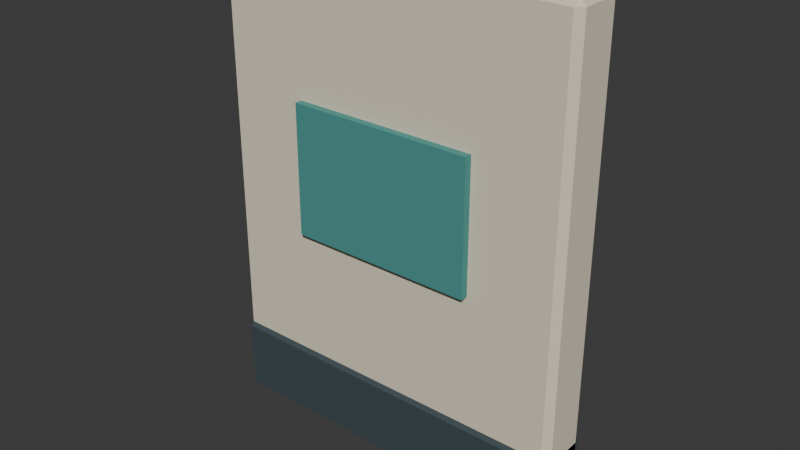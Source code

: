 # Source: factory-wall-bay.blend  (saved by Blender 4.5.87; exported with 4.5.12 LTS)
import bpy
from mathutils import Matrix  # noqa: F401  (used for matrix-valued properties, if any)

bpy.ops.wm.read_factory_settings(use_empty=True)
scene = bpy.context.scene
scene.name = 'Scene'

# ---- collections
col_collection = bpy.data.collections.new('Collection'); scene.collection.children.link(col_collection)

# ---- materials (node trees are filled in below, after node groups)
mat_world_palette = bpy.data.materials.new('world_palette')

# ---- material node trees
mat_world_palette.use_nodes = True; mat_world_palette.node_tree.nodes.clear()
_N = mat_world_palette.node_tree.nodes; _L = mat_world_palette.node_tree.links
n0 = _N.new('ShaderNodeBsdfPrincipled'); n0.name = 'Principled BSDF'; n0.location = (-200, 100)
n0.inputs[1].default_value = 0.05
n0.inputs[2].default_value = 0.84
n1 = _N.new('ShaderNodeOutputMaterial'); n1.name = 'Material Output'; n1.location = (200, 100)
n2 = _N.new('ShaderNodeVertexColor'); n2.name = 'Color Attribute'; n2.location = (0, 0)
n2.layer_name = 'Color'
_L.new(n0.outputs[0], n1.inputs[0])
_L.new(n2.outputs[0], n0.inputs[0])
n1.is_active_output = True

# ---- world
world_world = bpy.data.worlds.new('World'); scene.world = world_world
world_world.use_nodes = True; world_world.node_tree.nodes.clear()
_N = world_world.node_tree.nodes; _L = world_world.node_tree.links
n0 = _N.new('ShaderNodeOutputWorld'); n0.name = 'World Output'; n0.location = (200, 100)
n1 = _N.new('ShaderNodeBackground'); n1.name = 'Background'; n1.location = (-200, 100)
n1.inputs[0].default_value = (0.05088, 0.05088, 0.05088, 1.0)
_L.new(n1.outputs[0], n0.inputs[0])
n0.is_active_output = True
world_world.color = (0.05088, 0.05088, 0.05088)
world_world.sun_shadow_jitter_overblur = 0.0

# ---- meshes
me_cube = bpy.data.meshes.new('Cube')
me_cube.from_pydata([(-0.4725, -0.0525, 0.0), (-0.4725, -0.07, 0.0175), (-0.49, -0.0525, 0.0175), (-0.4725, -0.07, 1.283), (-0.4725, -0.0525, 1.3), (-0.49, -0.0525, 1.283), (-0.4725, 0.0525, 0.0), (-0.49, 0.0525, 0.0175), (-0.4725, 0.07, 0.0175), (-0.4725, 0.0525, 1.3), (-0.4725, 0.07, 1.283), (-0.49, 0.0525, 1.283), (0.4725, -0.0525, 0.0), (0.49, -0.0525, 0.0175), (0.4725, -0.07, 0.0175), (0.4725, -0.0525, 1.3), (0.4725, -0.07, 1.283), (0.49, -0.0525, 1.283), (0.4725, 0.0525, 0.0), (0.4725, 0.07, 0.0175), (0.49, 0.0525, 0.0175), (0.4725, 0.0525, 1.3), (0.49, 0.0525, 1.283), (0.4725, 0.07, 1.283), (-0.472, -0.062, 0.01), (-0.472, -0.08, 0.028), (-0.49, -0.062, 0.028), (-0.472, -0.08, 0.212), (-0.472, -0.062, 0.23), (-0.49, -0.062, 0.212), (-0.472, 0.062, 0.01), (-0.49, 0.062, 0.028), (-0.472, 0.08, 0.028), (-0.472, 0.062, 0.23), (-0.472, 0.08, 0.212), (-0.49, 0.062, 0.212), (0.472, -0.062, 0.01), (0.49, -0.062, 0.028), (0.472, -0.08, 0.028), (0.472, -0.062, 0.23), (0.472, -0.08, 0.212), (0.49, -0.062, 0.212), (0.472, 0.062, 0.01), (0.472, 0.08, 0.028), (0.49, 0.062, 0.028), (0.472, 0.062, 0.23), (0.49, 0.062, 0.212), (0.472, 0.08, 0.212), (-0.25, -0.09, 0.575), (-0.25, -0.09, 0.925), (-0.25, -0.06, 0.575), (-0.25, -0.06, 0.925), (0.25, -0.09, 0.575), (0.25, -0.09, 0.925), (0.25, -0.06, 0.575), (0.25, -0.06, 0.925)], [], [(0, 1, 2), (3, 4, 5), (6, 7, 8), (9, 10, 11), (12, 13, 14), (15, 16, 17), (18, 19, 20), (21, 22, 23), (6, 0, 2, 7), (1, 3, 5, 2), (4, 9, 11, 5), (10, 8, 7, 11), (18, 6, 8, 19), (9, 21, 23, 10), (22, 20, 19, 23), (12, 18, 20, 13), (21, 15, 17, 22), (16, 14, 13, 17), (0, 12, 14, 1), (15, 4, 3, 16), (6, 18, 12, 0), (2, 5, 11, 7), (14, 16, 3, 1), (21, 9, 4, 15), (8, 10, 23, 19), (20, 22, 17, 13), (24, 25, 26), (27, 28, 29), (30, 31, 32), (33, 34, 35), (36, 37, 38), (39, 40, 41), (42, 43, 44), (45, 46, 47), (30, 24, 26, 31), (25, 27, 29, 26), (28, 33, 35, 29), (34, 32, 31, 35), (42, 30, 32, 43), (33, 45, 47, 34), (46, 44, 43, 47), (36, 42, 44, 37), (45, 39, 41, 46), (40, 38, 37, 41), (24, 36, 38, 25), (39, 28, 27, 40), (30, 42, 36, 24), (26, 29, 35, 31), (38, 40, 27, 25), (45, 33, 28, 39), (32, 34, 47, 43), (44, 46, 41, 37), (48, 49, 51, 50), (50, 51, 55, 54), (54, 55, 53, 52), (52, 53, 49, 48), (50, 54, 52, 48), (55, 51, 49, 53)])
_uv = me_cube.uv_layers.new(name='UVMap')
_uv.uv.foreach_set('vector', [0.1295, 0.7188, 0.1295, 0.75, 0.125, 0.7188, 0.6216, 0.0, 0.625, 0.03125, 0.6216, 0.03125, 0.1295, 0.5312, 0.125, 0.5312, 0.1295, 0.5, 0.625, 0.2506, 0.6216, 0.2545, 0.6216, 0.2188, 0.3705, 0.7188, 0.3784, 0.7188, 0.3782, 0.7544, 0.6286, 0.7255, 0.6216, 0.7545, 0.6216, 0.7188, 0.3705, 0.5312, 0.3782, 0.4956, 0.3784, 0.5312, 0.6286, 0.5245, 0.6216, 0.5312, 0.6216, 0.4955, 0.1295, 0.5312, 0.1295, 0.7188, 0.125, 0.7188, 0.125, 0.5312, 0.3784, 0.0, 0.6216, 0.0, 0.6216, 0.03125, 0.3784, 0.03125, 0.625, 0.03125, 0.625, 0.2506, 0.6216, 0.2188, 0.6216, 0.03125, 0.6216, 0.2545, 0.3784, 0.2545, 0.3784, 0.2188, 0.6216, 0.2188, 0.3705, 0.5312, 0.1295, 0.5312, 0.1295, 0.5, 0.3782, 0.4956, 0.625, 0.2506, 0.6286, 0.5245, 0.6216, 0.4955, 0.6216, 0.2545, 0.6216, 0.5312, 0.3784, 0.5312, 0.3782, 0.4956, 0.6216, 0.4955, 0.3705, 0.7188, 0.3705, 0.5312, 0.3784, 0.5312, 0.3784, 0.7188, 0.6286, 0.5245, 0.6286, 0.7255, 0.6216, 0.7188, 0.6216, 0.5312, 0.6216, 0.7545, 0.3782, 0.7544, 0.3784, 0.7188, 0.6216, 0.7188, 0.1295, 0.7188, 0.3705, 0.7188, 0.3782, 0.7544, 0.1295, 0.75, 0.6286, 0.7255, 0.625, 0.9955, 0.6216, 0.9955, 0.6216, 0.7545, 0.1295, 0.5312, 0.3705, 0.5312, 0.3705, 0.7188, 0.1295, 0.7188, 0.3784, 0.03125, 0.6216, 0.03125, 0.6216, 0.2188, 0.3784, 0.2188, 0.3782, 0.7544, 0.6216, 0.7545, 0.6216, 0.9955, 0.3784, 0.9955, 0.6286, 0.5245, 0.8705, 0.5312, 0.8705, 0.7188, 0.6286, 0.7255, 0.3784, 0.2545, 0.6216, 0.2545, 0.6216, 0.4955, 0.3782, 0.4956, 0.3784, 0.5312, 0.6216, 0.5312, 0.6216, 0.7188, 0.3784, 0.7188, 0.1296, 0.7219, 0.1296, 0.75, 0.125, 0.7219, 0.6045, 0.0, 0.625, 0.02813, 0.6045, 0.02812, 0.1296, 0.5281, 0.125, 0.5281, 0.1296, 0.5, 0.625, 0.2505, 0.6045, 0.2546, 0.6045, 0.2219, 0.3704, 0.7219, 0.3953, 0.7219, 0.3925, 0.754, 0.6288, 0.7274, 0.6045, 0.7546, 0.6045, 0.7221, 0.3704, 0.5281, 0.3925, 0.496, 0.3953, 0.5281, 0.6288, 0.5226, 0.6045, 0.5279, 0.6045, 0.4954, 0.1296, 0.5281, 0.1296, 0.7219, 0.125, 0.7219, 0.125, 0.5281, 0.3955, 0.0, 0.6045, 0.0, 0.6045, 0.02812, 0.3955, 0.02812, 0.625, 0.02813, 0.625, 0.2505, 0.6045, 0.2219, 0.6045, 0.02812, 0.6045, 0.2546, 0.3955, 0.2546, 0.3955, 0.2219, 0.6045, 0.2219, 0.3704, 0.5281, 0.1296, 0.5281, 0.1296, 0.5, 0.3925, 0.496, 0.625, 0.2505, 0.6288, 0.5226, 0.6045, 0.4954, 0.6045, 0.2546, 0.6045, 0.5279, 0.3953, 0.5281, 0.3925, 0.496, 0.6045, 0.4954, 0.3704, 0.7219, 0.3704, 0.5281, 0.3953, 0.5281, 0.3953, 0.7219, 0.6288, 0.5226, 0.6288, 0.7274, 0.6045, 0.7221, 0.6045, 0.5279, 0.6045, 0.7546, 0.3925, 0.754, 0.3953, 0.7219, 0.6045, 0.7221, 0.1296, 0.7219, 0.3704, 0.7219, 0.3925, 0.754, 0.1296, 0.75, 0.6288, 0.7274, 0.625, 0.9954, 0.6045, 0.9954, 0.6045, 0.7546, 0.1296, 0.5281, 0.3704, 0.5281, 0.3704, 0.7219, 0.1296, 0.7219, 0.3955, 0.02812, 0.6045, 0.02812, 0.6045, 0.2219, 0.3955, 0.2219, 0.3925, 0.754, 0.6045, 0.7546, 0.6045, 0.9954, 0.3955, 0.9954, 0.6288, 0.5226, 0.8704, 0.5281, 0.8704, 0.7219, 0.6288, 0.7274, 0.3955, 0.2546, 0.6045, 0.2546, 0.6045, 0.4954, 0.3925, 0.496, 0.3953, 0.5281, 0.6045, 0.5279, 0.6045, 0.7221, 0.3953, 0.7219, 0.375, 0.0, 0.625, 0.0, 0.625, 0.25, 0.375, 0.25, 0.375, 0.25, 0.625, 0.25, 0.625, 0.5, 0.375, 0.5, 0.375, 0.5, 0.625, 0.5, 0.625, 0.75, 0.375, 0.75, 0.375, 0.75, 0.625, 0.75, 0.625, 1.0, 0.375, 1.0, 0.125, 0.5, 0.375, 0.5, 0.375, 0.75, 0.125, 0.75, 0.625, 0.5, 0.875, 0.5, 0.875, 0.75, 0.625, 0.75])
_ca = me_cube.color_attributes.new('Color', 'FLOAT_COLOR', 'CORNER')
_ca.data.foreach_set('color', [0.807, 0.7305, 0.5711, 1.0, 0.807, 0.7305, 0.5711, 1.0, 0.807, 0.7305, 0.5711, 1.0, 0.807, 0.7305, 0.5711, 1.0, 0.807, 0.7305, 0.5711, 1.0, 0.807, 0.7305, 0.5711, 1.0, 0.807, 0.7305, 0.5711, 1.0, 0.807, 0.7305, 0.5711, 1.0, 0.807, 0.7305, 0.5711, 1.0, 0.807, 0.7305, 0.5711, 1.0, 0.807, 0.7305, 0.5711, 1.0, 0.807, 0.7305, 0.5711, 1.0, 0.807, 0.7305, 0.5711, 1.0, 0.807, 0.7305, 0.5711, 1.0, 0.807, 0.7305, 0.5711, 1.0, 0.807, 0.7305, 0.5711, 1.0, 0.807, 0.7305, 0.5711, 1.0, 0.807, 0.7305, 0.5711, 1.0, 0.807, 0.7305, 0.5711, 1.0, 0.807, 0.7305, 0.5711, 1.0, 0.807, 0.7305, 0.5711, 1.0, 0.807, 0.7305, 0.5711, 1.0, 0.807, 0.7305, 0.5711, 1.0, 0.807, 0.7305, 0.5711, 1.0, 0.807, 0.7305, 0.5711, 1.0, 0.807, 0.7305, 0.5711, 1.0, 0.807, 0.7305, 0.5711, 1.0, 0.807, 0.7305, 0.5711, 1.0, 0.807, 0.7305, 0.5711, 1.0, 0.807, 0.7305, 0.5711, 1.0, 0.807, 0.7305, 0.5711, 1.0, 0.807, 0.7305, 0.5711, 1.0, 0.807, 0.7305, 0.5711, 1.0, 0.807, 0.7305, 0.5711, 1.0, 0.807, 0.7305, 0.5711, 1.0, 0.807, 0.7305, 0.5711, 1.0, 0.807, 0.7305, 0.5711, 1.0, 0.807, 0.7305, 0.5711, 1.0, 0.807, 0.7305, 0.5711, 1.0, 0.807, 0.7305, 0.5711, 1.0, 0.807, 0.7305, 0.5711, 1.0, 0.807, 0.7305, 0.5711, 1.0, 0.807, 0.7305, 0.5711, 1.0, 0.807, 0.7305, 0.5711, 1.0, 0.807, 0.7305, 0.5711, 1.0, 0.807, 0.7305, 0.5711, 1.0, 0.807, 0.7305, 0.5711, 1.0, 0.807, 0.7305, 0.5711, 1.0, 0.807, 0.7305, 0.5711, 1.0, 0.807, 0.7305, 0.5711, 1.0, 0.807, 0.7305, 0.5711, 1.0, 0.807, 0.7305, 0.5711, 1.0, 0.807, 0.7305, 0.5711, 1.0, 0.807, 0.7305, 0.5711, 1.0, 0.807, 0.7305, 0.5711, 1.0, 0.807, 0.7305, 0.5711, 1.0, 0.807, 0.7305, 0.5711, 1.0, 0.807, 0.7305, 0.5711, 1.0, 0.807, 0.7305, 0.5711, 1.0, 0.807, 0.7305, 0.5711, 1.0, 0.807, 0.7305, 0.5711, 1.0, 0.807, 0.7305, 0.5711, 1.0, 0.807, 0.7305, 0.5711, 1.0, 0.807, 0.7305, 0.5711, 1.0, 0.807, 0.7305, 0.5711, 1.0, 0.807, 0.7305, 0.5711, 1.0, 0.807, 0.7305, 0.5711, 1.0, 0.807, 0.7305, 0.5711, 1.0, 0.807, 0.7305, 0.5711, 1.0, 0.807, 0.7305, 0.5711, 1.0, 0.807, 0.7305, 0.5711, 1.0, 0.807, 0.7305, 0.5711, 1.0, 0.807, 0.7305, 0.5711, 1.0, 0.807, 0.7305, 0.5711, 1.0, 0.807, 0.7305, 0.5711, 1.0, 0.807, 0.7305, 0.5711, 1.0, 0.807, 0.7305, 0.5711, 1.0, 0.807, 0.7305, 0.5711, 1.0, 0.807, 0.7305, 0.5711, 1.0, 0.807, 0.7305, 0.5711, 1.0, 0.807, 0.7305, 0.5711, 1.0, 0.807, 0.7305, 0.5711, 1.0, 0.807, 0.7305, 0.5711, 1.0, 0.807, 0.7305, 0.5711, 1.0, 0.807, 0.7305, 0.5711, 1.0, 0.807, 0.7305, 0.5711, 1.0, 0.807, 0.7305, 0.5711, 1.0, 0.807, 0.7305, 0.5711, 1.0, 0.807, 0.7305, 0.5711, 1.0, 0.807, 0.7305, 0.5711, 1.0, 0.807, 0.7305, 0.5711, 1.0, 0.807, 0.7305, 0.5711, 1.0, 0.807, 0.7305, 0.5711, 1.0, 0.807, 0.7305, 0.5711, 1.0, 0.807, 0.7305, 0.5711, 1.0, 0.807, 0.7305, 0.5711, 1.0, 0.04667, 0.07036, 0.08022, 1.0, 0.04667, 0.07036, 0.08022, 1.0, 0.04667, 0.07036, 0.08022, 1.0, 0.04667, 0.07036, 0.08022, 1.0, 0.04667, 0.07036, 0.08022, 1.0, 0.04667, 0.07036, 0.08022, 1.0, 0.04667, 0.07036, 0.08022, 1.0, 0.04667, 0.07036, 0.08022, 1.0, 0.04667, 0.07036, 0.08022, 1.0, 0.04667, 0.07036, 0.08022, 1.0, 0.04667, 0.07036, 0.08022, 1.0, 0.04667, 0.07036, 0.08022, 1.0, 0.04667, 0.07036, 0.08022, 1.0, 0.04667, 0.07036, 0.08022, 1.0, 0.04667, 0.07036, 0.08022, 1.0, 0.04667, 0.07036, 0.08022, 1.0, 0.04667, 0.07036, 0.08022, 1.0, 0.04667, 0.07036, 0.08022, 1.0, 0.04667, 0.07036, 0.08022, 1.0, 0.04667, 0.07036, 0.08022, 1.0, 0.04667, 0.07036, 0.08022, 1.0, 0.04667, 0.07036, 0.08022, 1.0, 0.04667, 0.07036, 0.08022, 1.0, 0.04667, 0.07036, 0.08022, 1.0, 0.04667, 0.07036, 0.08022, 1.0, 0.04667, 0.07036, 0.08022, 1.0, 0.04667, 0.07036, 0.08022, 1.0, 0.04667, 0.07036, 0.08022, 1.0, 0.04667, 0.07036, 0.08022, 1.0, 0.04667, 0.07036, 0.08022, 1.0, 0.04667, 0.07036, 0.08022, 1.0, 0.04667, 0.07036, 0.08022, 1.0, 0.04667, 0.07036, 0.08022, 1.0, 0.04667, 0.07036, 0.08022, 1.0, 0.04667, 0.07036, 0.08022, 1.0, 0.04667, 0.07036, 0.08022, 1.0, 0.04667, 0.07036, 0.08022, 1.0, 0.04667, 0.07036, 0.08022, 1.0, 0.04667, 0.07036, 0.08022, 1.0, 0.04667, 0.07036, 0.08022, 1.0, 0.04667, 0.07036, 0.08022, 1.0, 0.04667, 0.07036, 0.08022, 1.0, 0.04667, 0.07036, 0.08022, 1.0, 0.04667, 0.07036, 0.08022, 1.0, 0.04667, 0.07036, 0.08022, 1.0, 0.04667, 0.07036, 0.08022, 1.0, 0.04667, 0.07036, 0.08022, 1.0, 0.04667, 0.07036, 0.08022, 1.0, 0.04667, 0.07036, 0.08022, 1.0, 0.04667, 0.07036, 0.08022, 1.0, 0.04667, 0.07036, 0.08022, 1.0, 0.04667, 0.07036, 0.08022, 1.0, 0.04667, 0.07036, 0.08022, 1.0, 0.04667, 0.07036, 0.08022, 1.0, 0.04667, 0.07036, 0.08022, 1.0, 0.04667, 0.07036, 0.08022, 1.0, 0.04667, 0.07036, 0.08022, 1.0, 0.04667, 0.07036, 0.08022, 1.0, 0.04667, 0.07036, 0.08022, 1.0, 0.04667, 0.07036, 0.08022, 1.0, 0.04667, 0.07036, 0.08022, 1.0, 0.04667, 0.07036, 0.08022, 1.0, 0.04667, 0.07036, 0.08022, 1.0, 0.04667, 0.07036, 0.08022, 1.0, 0.04667, 0.07036, 0.08022, 1.0, 0.04667, 0.07036, 0.08022, 1.0, 0.04667, 0.07036, 0.08022, 1.0, 0.04667, 0.07036, 0.08022, 1.0, 0.04667, 0.07036, 0.08022, 1.0, 0.04667, 0.07036, 0.08022, 1.0, 0.04667, 0.07036, 0.08022, 1.0, 0.04667, 0.07036, 0.08022, 1.0, 0.04667, 0.07036, 0.08022, 1.0, 0.04667, 0.07036, 0.08022, 1.0, 0.04667, 0.07036, 0.08022, 1.0, 0.04667, 0.07036, 0.08022, 1.0, 0.04667, 0.07036, 0.08022, 1.0, 0.04667, 0.07036, 0.08022, 1.0, 0.04667, 0.07036, 0.08022, 1.0, 0.04667, 0.07036, 0.08022, 1.0, 0.04667, 0.07036, 0.08022, 1.0, 0.04667, 0.07036, 0.08022, 1.0, 0.04667, 0.07036, 0.08022, 1.0, 0.04667, 0.07036, 0.08022, 1.0, 0.04667, 0.07036, 0.08022, 1.0, 0.04667, 0.07036, 0.08022, 1.0, 0.04667, 0.07036, 0.08022, 1.0, 0.04667, 0.07036, 0.08022, 1.0, 0.04667, 0.07036, 0.08022, 1.0, 0.04667, 0.07036, 0.08022, 1.0, 0.04667, 0.07036, 0.08022, 1.0, 0.04667, 0.07036, 0.08022, 1.0, 0.04667, 0.07036, 0.08022, 1.0, 0.04667, 0.07036, 0.08022, 1.0, 0.04667, 0.07036, 0.08022, 1.0, 0.04667, 0.07036, 0.08022, 1.0, 0.07227, 0.305, 0.2789, 1.0, 0.07227, 0.305, 0.2789, 1.0, 0.07227, 0.305, 0.2789, 1.0, 0.07227, 0.305, 0.2789, 1.0, 0.07227, 0.305, 0.2789, 1.0, 0.07227, 0.305, 0.2789, 1.0, 0.07227, 0.305, 0.2789, 1.0, 0.07227, 0.305, 0.2789, 1.0, 0.07227, 0.305, 0.2789, 1.0, 0.07227, 0.305, 0.2789, 1.0, 0.07227, 0.305, 0.2789, 1.0, 0.07227, 0.305, 0.2789, 1.0, 0.07227, 0.305, 0.2789, 1.0, 0.07227, 0.305, 0.2789, 1.0, 0.07227, 0.305, 0.2789, 1.0, 0.07227, 0.305, 0.2789, 1.0, 0.07227, 0.305, 0.2789, 1.0, 0.07227, 0.305, 0.2789, 1.0, 0.07227, 0.305, 0.2789, 1.0, 0.07227, 0.305, 0.2789, 1.0, 0.07227, 0.305, 0.2789, 1.0, 0.07227, 0.305, 0.2789, 1.0, 0.07227, 0.305, 0.2789, 1.0, 0.07227, 0.305, 0.2789, 1.0])
me_cube.materials.append(mat_world_palette)
me_cube.update()

# ---- objects
ob_body = bpy.data.objects.new('body', me_cube)
ob_root = bpy.data.objects.new('root', None)

# ---- transforms, parenting, visibility, modifiers, constraints
ob_body.parent = ob_root
ob_body.location = (0.0, 0.0, 0.0)
ob_root.location = (0.0, 0.0, 0.0)

# ---- collection membership
col_collection.objects.link(ob_body)
col_collection.objects.link(ob_root)

# ---- scene / render settings (as saved in the file)
scene.frame_start = 1; scene.frame_end = 250; scene.frame_set(1)
scene.render.engine = 'BLENDER_EEVEE_NEXT'
bpy.context.view_layer.update()

# ---- added for rendering (the .blend has no active camera and no usable light): camera, sun
cam_auto = bpy.data.cameras.new('AutoCamera')
cam_auto.lens = 50.0
cam_auto.sensor_width = 36.0
cam_auto.clip_end = 1000.0
ob_auto_camera = bpy.data.objects.new('AutoCamera', cam_auto)
scene.collection.objects.link(ob_auto_camera)
ob_auto_camera.location = (1.51446, -1.82235, 1.86157)
ob_auto_camera.rotation_euler = (1.09748, -7.21219e-08, 0.694738)
scene.camera = ob_auto_camera
light_auto_sun = bpy.data.lights.new('AutoSun', 'SUN')
light_auto_sun.energy = 3.0
light_auto_sun.angle = 0.0523599
ob_auto_sun = bpy.data.objects.new('AutoSun', light_auto_sun)
scene.collection.objects.link(ob_auto_sun)
ob_auto_sun.rotation_euler = (0.872665, 0.174533, 0.523599)
bpy.context.view_layer.update()
